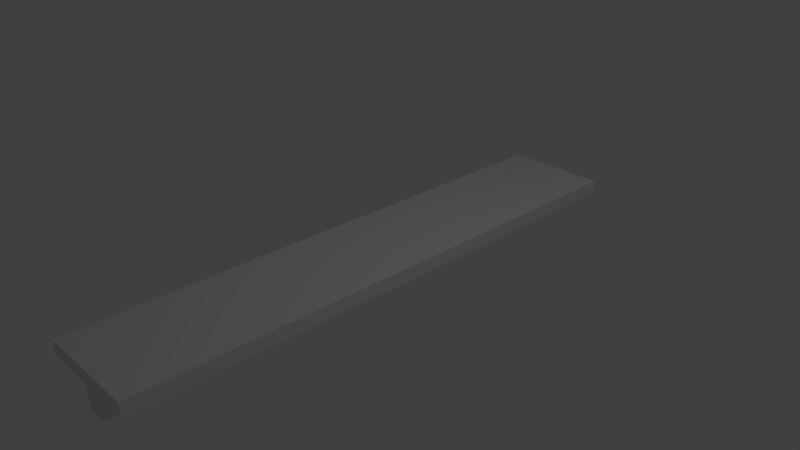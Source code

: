 # Source: shelf.blend  (saved by Blender 2.79.0; exported with 4.5.12 LTS)
import bpy
from mathutils import Matrix  # noqa: F401  (used for matrix-valued properties, if any)

bpy.ops.wm.read_factory_settings(use_empty=True)
scene = bpy.context.scene
scene.name = 'Scene'

# ---- collections
col_collection_1 = bpy.data.collections.new('Collection 1'); scene.collection.children.link(col_collection_1)

# ---- materials (node trees are filled in below, after node groups)
mat_material = bpy.data.materials.new('Material')
mat_material.alpha_threshold = 0.0
mat_material.use_transparent_shadow = False
mat_material.roughness = 0.5
mat_material.line_color = (0.0, 0.0, 0.0, 1.0)

# ---- material node trees

# ---- world
world_world = bpy.data.worlds.new('World'); scene.world = world_world
world_world.color = (0.05088, 0.05088, 0.05088)
world_world.use_sun_shadow = False
world_world.sun_shadow_jitter_overblur = 0.0
world_world.cycles.sampling_method = 'MANUAL'

# ---- cameras
cam_camera = bpy.data.cameras.new('Camera')
cam_camera.clip_end = 100.0
cam_camera.lens = 35.0
cam_camera.sensor_width = 32.0
cam_camera.sensor_height = 18.0
cam_camera.ortho_scale = 7.314
cam_camera.dof.focus_distance = 0.0
cam_camera.dof.aperture_fstop = 128.0

# ---- lights
light_lamp = bpy.data.lights.new('Lamp', 'POINT')
light_lamp.transmission_factor = 0.0
light_lamp.cutoff_distance = 30.0
light_lamp.energy = 100.0
light_lamp.shadow_buffer_clip_start = 1.001
light_lamp.shadow_soft_size = 0.1
light_lamp.shadow_maximum_resolution = 0.006
light_lamp.use_absolute_resolution = True

# ---- meshes
me_cube = bpy.data.meshes.new('Cube')
me_cube.from_pydata([(1.0, 1.0, -1.0), (1.0, -1.0, -1.0), (-1.0, -1.0, -1.0), (-1.0, 1.0, -1.0), (1.0, 1.0, 1.0), (1.0, -1.0, 1.0), (-1.0, -1.0, 1.0), (-1.0, 1.0, 1.0), (-1.0, -0.9324, -9.956), (-1.0, -0.9324, -0.9214), (-1.0, -0.8915, -9.956), (-1.0, -0.8915, -0.9214), (-0.6203, -0.9324, -9.956), (0.6298, -0.9324, -0.9214), (-0.6203, -0.8915, -9.956), (0.6298, -0.8915, -0.9214), (-1.0, 0.8821, -9.956), (-1.0, 0.8821, -0.9214), (-1.0, 0.923, -9.956), (-1.0, 0.923, -0.9214), (-0.6203, 0.8821, -9.956), (0.6298, 0.8821, -0.9214), (-0.6203, 0.923, -9.956), (0.6298, 0.923, -0.9214)], [], [(0, 1, 2, 3), (4, 7, 6, 5), (0, 4, 5, 1), (1, 5, 6, 2), (2, 6, 7, 3), (4, 0, 3, 7), (8, 9, 11, 10), (10, 11, 15, 14), (14, 15, 13, 12), (12, 13, 9, 8), (10, 14, 12, 8), (15, 11, 9, 13), (16, 17, 19, 18), (18, 19, 23, 22), (22, 23, 21, 20), (20, 21, 17, 16), (18, 22, 20, 16), (23, 19, 17, 21)])
_uv = me_cube.uv_layers.new(name='UVMap')
_uv.uv.foreach_set('vector', [0.6107, 0.8, 0.7981, 0.8, 0.7981, 1.0, 0.6107, 1.0, 0.7981, 0.6, 0.7981, 0.8, 0.6107, 0.8, 0.6107, 0.6, 0.9847, 0.2, 0.7981, 0.2, 0.7981, 0.0, 0.9847, 2.98e-08, 0.6107, 0.2, 0.6107, 6.557e-08, 0.7981, 0.0, 0.7981, 0.2, 0.7981, 0.4, 0.6107, 0.4, 0.6107, 0.2, 0.7981, 0.2, 0.6107, 0.6, 0.6107, 0.4, 0.7981, 0.4, 0.7981, 0.6, 1.0, 0.0, 1.0, 0.9035, 0.9962, 0.9035, 0.9962, 0.0, 0.6107, 0.0, 0.6107, 0.9035, 0.458, 0.9035, 0.5751, 0.0, 0.9923, 0.0, 0.9923, 0.9111, 0.9885, 0.9111, 0.9885, 0.0, 0.1171, 0.9035, 0.0, 1.788e-08, 0.1527, 0.0, 0.1527, 0.9035, 0.7981, 0.5639, 0.7981, 0.526, 0.8019, 0.526, 0.8019, 0.5639, 0.8019, 0.363, 0.8019, 0.526, 0.7981, 0.526, 0.7981, 0.363, 0.9962, 0.0, 0.9962, 0.9035, 0.9923, 0.9035, 0.9923, 0.0, 0.458, 0.0, 0.458, 0.9035, 0.3054, 0.9035, 0.4225, 0.0, 0.9885, 0.0, 0.9885, 0.9111, 0.9847, 0.9111, 0.9847, 0.0, 0.2698, 0.9035, 0.1527, 1.192e-08, 0.3054, 0.0, 0.3054, 0.9035, 0.7981, 0.6019, 0.7981, 0.5639, 0.8019, 0.5639, 0.8019, 0.6019, 0.8019, 0.2, 0.8019, 0.363, 0.7981, 0.363, 0.7981, 0.2])
me_cube.materials.append(mat_material)
me_cube.use_remesh_preserve_volume = False
me_cube.use_remesh_preserve_attributes = False
me_cube.use_mirror_vertex_groups = False
me_cube.update()

# ---- objects
ob_cube = bpy.data.objects.new('Cube', me_cube)
ob_lamp = bpy.data.objects.new('Lamp', light_lamp)
ob_camera = bpy.data.objects.new('Camera', cam_camera)

# ---- transforms, parenting, visibility, modifiers, constraints
ob_cube.location = (0.0, 0.0, 0.0)
ob_cube.scale = (0.7374, 3.853, 0.09759)
ob_cube.lock_rotations_4d = False
ob_cube.empty_display_type = 'ARROWS'
ob_cube.lineart.crease_threshold = 0.0
ob_lamp.location = (4.076, 1.005, 5.904)
ob_lamp.rotation_euler = (0.6503, 0.05522, 1.866)
ob_lamp.lock_rotations_4d = False
ob_lamp.empty_display_type = 'ARROWS'
ob_lamp.color = (0.0, 0.0, 0.0, 0.0)
ob_lamp.lineart.crease_threshold = 0.0
ob_camera.location = (7.481, -6.508, 5.344)
ob_camera.rotation_euler = (1.109, 0.0, 0.8149)
ob_camera.lock_rotations_4d = False
ob_camera.empty_display_type = 'ARROWS'
ob_camera.color = (0.0, 0.0, 0.0, 0.0)
ob_camera.display_type = 'WIRE'
ob_camera.lineart.crease_threshold = 0.0

# ---- collection membership
col_collection_1.objects.link(ob_cube)
col_collection_1.objects.link(ob_lamp)
col_collection_1.objects.link(ob_camera)

# ---- scene / render settings (as saved in the file)
scene.camera = ob_camera
scene.frame_start = 1; scene.frame_end = 250; scene.frame_set(1)
scene.render.engine = 'BLENDER_EEVEE_NEXT'
scene.render.resolution_percentage = 50
scene.render.dither_intensity = 0.0
scene.cycles.use_denoising = False
scene.cycles.samples = 128
scene.cycles.sampling_pattern = 'TABULATED_SOBOL'
scene.cycles.light_sampling_threshold = 0.0
scene.cycles.use_adaptive_sampling = False
scene.cycles.use_light_tree = False
scene.cycles.blur_glossy = 0.0
scene.cycles.sample_clamp_indirect = 0.0
scene.view_settings.view_transform = 'Standard'
bpy.context.view_layer.update()
